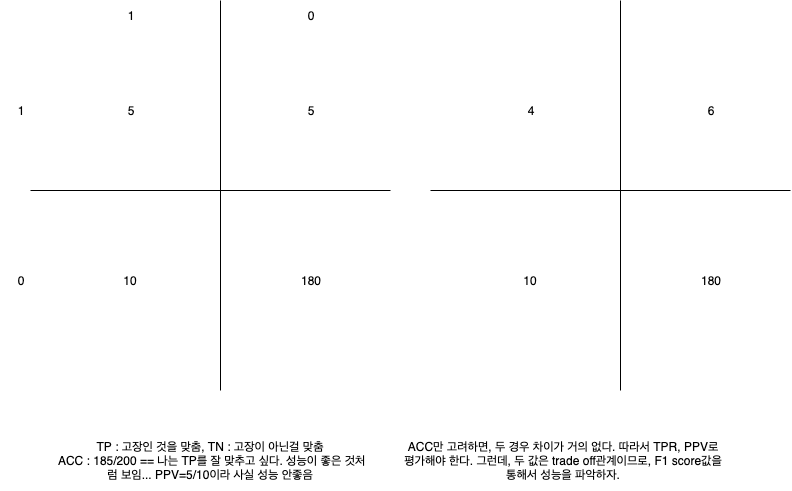

The diagram above was exported from draw.io. Its source (the exported page's mxGraphModel, read from the mxfile embedded in the PNG):
<mxGraphModel dx="1158" dy="628" grid="1" gridSize="10" guides="1" tooltips="1" connect="1" arrows="1" fold="1" page="1" pageScale="1" pageWidth="827" pageHeight="1169" math="0" shadow="0">
  <root>
    <mxCell id="0" />
    <mxCell id="1" parent="0" />
    <mxCell id="u5WEDcjFl1MJYvWIZAQ3-1" value="" style="endArrow=none;html=1;" edge="1" parent="1">
      <mxGeometry width="50" height="50" relative="1" as="geometry">
        <mxPoint x="230" y="400" as="sourcePoint" />
        <mxPoint x="230" y="10" as="targetPoint" />
      </mxGeometry>
    </mxCell>
    <mxCell id="u5WEDcjFl1MJYvWIZAQ3-2" value="" style="endArrow=none;html=1;" edge="1" parent="1">
      <mxGeometry width="50" height="50" relative="1" as="geometry">
        <mxPoint x="40" y="200" as="sourcePoint" />
        <mxPoint x="400" y="200" as="targetPoint" />
      </mxGeometry>
    </mxCell>
    <mxCell id="u5WEDcjFl1MJYvWIZAQ3-3" value="5" style="text;html=1;strokeColor=none;fillColor=none;align=center;verticalAlign=middle;whiteSpace=wrap;rounded=0;" vertex="1" parent="1">
      <mxGeometry x="110" y="80" width="60" height="80" as="geometry" />
    </mxCell>
    <mxCell id="u5WEDcjFl1MJYvWIZAQ3-4" value="5" style="text;html=1;strokeColor=none;fillColor=none;align=center;verticalAlign=middle;whiteSpace=wrap;rounded=0;" vertex="1" parent="1">
      <mxGeometry x="290" y="80" width="60" height="80" as="geometry" />
    </mxCell>
    <mxCell id="u5WEDcjFl1MJYvWIZAQ3-5" value="180" style="text;html=1;strokeColor=none;fillColor=none;align=center;verticalAlign=middle;whiteSpace=wrap;rounded=0;" vertex="1" parent="1">
      <mxGeometry x="290" y="250" width="60" height="80" as="geometry" />
    </mxCell>
    <mxCell id="u5WEDcjFl1MJYvWIZAQ3-6" value="10" style="text;html=1;strokeColor=none;fillColor=none;align=center;verticalAlign=middle;whiteSpace=wrap;rounded=0;" vertex="1" parent="1">
      <mxGeometry x="110" y="250" width="60" height="80" as="geometry" />
    </mxCell>
    <mxCell id="u5WEDcjFl1MJYvWIZAQ3-7" value="TP : 고장인 것을 맞춤, TN : 고장이 아닌걸 맞춤&lt;br&gt;&amp;nbsp;ACC : 185/200 == 나는 TP를 잘 맞추고 싶다. 성능이 좋은 것처럼 보임... PPV=5/10이라 사실 성능 안좋음" style="text;html=1;strokeColor=none;fillColor=none;align=center;verticalAlign=middle;whiteSpace=wrap;rounded=0;" vertex="1" parent="1">
      <mxGeometry x="60" y="440" width="320" height="60" as="geometry" />
    </mxCell>
    <mxCell id="u5WEDcjFl1MJYvWIZAQ3-12" value="" style="endArrow=none;html=1;" edge="1" parent="1">
      <mxGeometry width="50" height="50" relative="1" as="geometry">
        <mxPoint x="630" y="400" as="sourcePoint" />
        <mxPoint x="630" y="10" as="targetPoint" />
      </mxGeometry>
    </mxCell>
    <mxCell id="u5WEDcjFl1MJYvWIZAQ3-13" value="" style="endArrow=none;html=1;" edge="1" parent="1">
      <mxGeometry width="50" height="50" relative="1" as="geometry">
        <mxPoint x="440" y="200" as="sourcePoint" />
        <mxPoint x="800" y="200" as="targetPoint" />
      </mxGeometry>
    </mxCell>
    <mxCell id="u5WEDcjFl1MJYvWIZAQ3-14" value="4" style="text;html=1;strokeColor=none;fillColor=none;align=center;verticalAlign=middle;whiteSpace=wrap;rounded=0;" vertex="1" parent="1">
      <mxGeometry x="510" y="80" width="60" height="80" as="geometry" />
    </mxCell>
    <mxCell id="u5WEDcjFl1MJYvWIZAQ3-15" value="6" style="text;html=1;strokeColor=none;fillColor=none;align=center;verticalAlign=middle;whiteSpace=wrap;rounded=0;" vertex="1" parent="1">
      <mxGeometry x="690" y="80" width="60" height="80" as="geometry" />
    </mxCell>
    <mxCell id="u5WEDcjFl1MJYvWIZAQ3-16" value="180" style="text;html=1;strokeColor=none;fillColor=none;align=center;verticalAlign=middle;whiteSpace=wrap;rounded=0;" vertex="1" parent="1">
      <mxGeometry x="690" y="250" width="60" height="80" as="geometry" />
    </mxCell>
    <mxCell id="u5WEDcjFl1MJYvWIZAQ3-17" value="10" style="text;html=1;strokeColor=none;fillColor=none;align=center;verticalAlign=middle;whiteSpace=wrap;rounded=0;" vertex="1" parent="1">
      <mxGeometry x="510" y="250" width="60" height="80" as="geometry" />
    </mxCell>
    <mxCell id="u5WEDcjFl1MJYvWIZAQ3-18" value="ACC만 고려하면, 두 경우 차이가 거의 없다. 따라서 TPR, PPV로 평가해야 한다. 그런데, 두 값은 trade off관계이므로, F1 score값을 통해서 성능을 파악하자." style="text;html=1;strokeColor=none;fillColor=none;align=center;verticalAlign=middle;whiteSpace=wrap;rounded=0;" vertex="1" parent="1">
      <mxGeometry x="413" y="440" width="320" height="60" as="geometry" />
    </mxCell>
    <mxCell id="u5WEDcjFl1MJYvWIZAQ3-19" value="1" style="text;html=1;strokeColor=none;fillColor=none;align=center;verticalAlign=middle;whiteSpace=wrap;rounded=0;" vertex="1" parent="1">
      <mxGeometry x="120" y="10" width="40" height="30" as="geometry" />
    </mxCell>
    <mxCell id="u5WEDcjFl1MJYvWIZAQ3-20" value="0" style="text;html=1;strokeColor=none;fillColor=none;align=center;verticalAlign=middle;whiteSpace=wrap;rounded=0;" vertex="1" parent="1">
      <mxGeometry x="300" y="10" width="40" height="30" as="geometry" />
    </mxCell>
    <mxCell id="u5WEDcjFl1MJYvWIZAQ3-21" value="1" style="text;html=1;strokeColor=none;fillColor=none;align=center;verticalAlign=middle;whiteSpace=wrap;rounded=0;" vertex="1" parent="1">
      <mxGeometry x="10" y="105" width="40" height="30" as="geometry" />
    </mxCell>
    <mxCell id="u5WEDcjFl1MJYvWIZAQ3-22" value="0" style="text;html=1;strokeColor=none;fillColor=none;align=center;verticalAlign=middle;whiteSpace=wrap;rounded=0;" vertex="1" parent="1">
      <mxGeometry x="10" y="275" width="40" height="30" as="geometry" />
    </mxCell>
  </root>
</mxGraphModel>